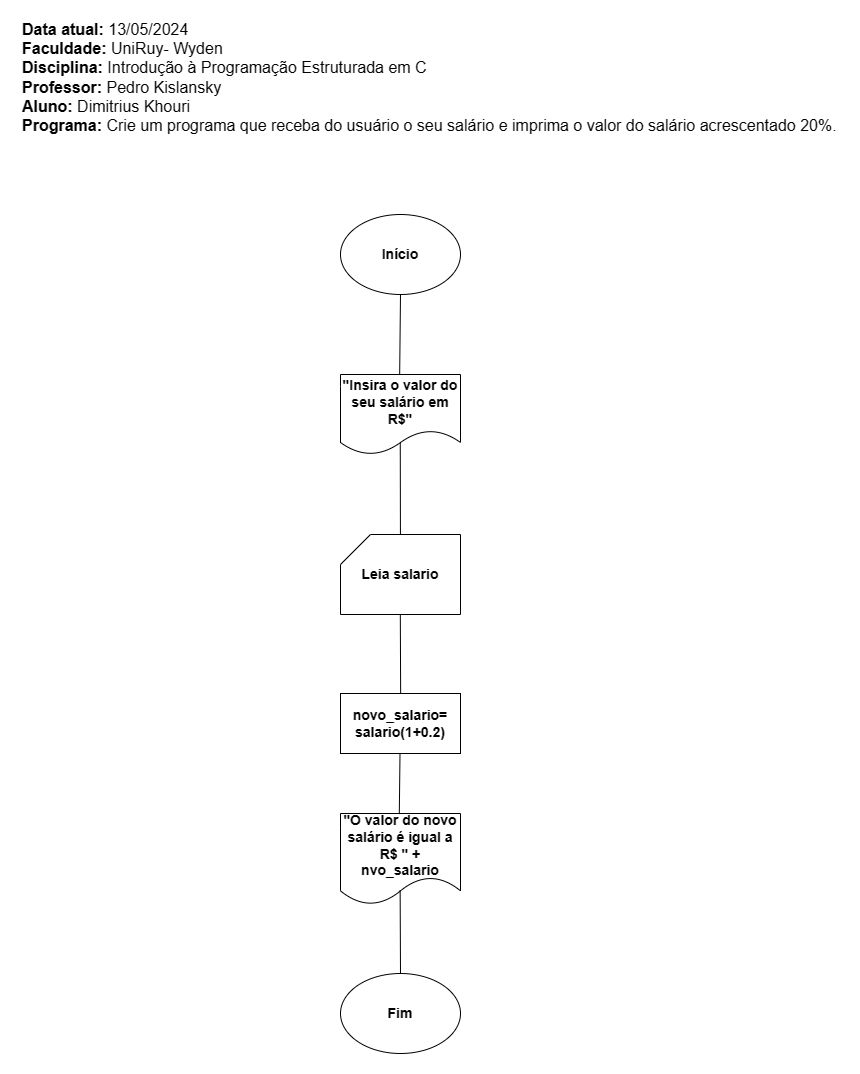

The diagram above was exported from draw.io. Its source (the exported page's mxGraphModel, read from the mxfile embedded in the PNG):
<mxGraphModel dx="2132" dy="1388" grid="1" gridSize="10" guides="1" tooltips="1" connect="1" arrows="1" fold="1" page="1" pageScale="1" pageWidth="827" pageHeight="1169" math="0" shadow="0">
  <root>
    <mxCell id="0" />
    <mxCell id="1" parent="0" />
    <mxCell id="Gt4fIkazbYZAVVANYJmZ-1" value="&lt;div style=&quot;&quot;&gt;&lt;div style=&quot;font-size: 16px;&quot;&gt;&lt;b&gt;Data atual:&lt;/b&gt;&amp;nbsp;13/05/2024&lt;b&gt;&lt;br&gt;Faculdade:&lt;/b&gt; UniRuy- Wyden&lt;/div&gt;&lt;div style=&quot;font-size: 16px;&quot;&gt;&lt;b&gt;Disciplina:&lt;/b&gt; Introdução à Programação Estruturada em C&lt;/div&gt;&lt;div style=&quot;font-size: 16px;&quot;&gt;&lt;b&gt;Professor:&lt;/b&gt; Pedro Kislansky&lt;/div&gt;&lt;div style=&quot;&quot;&gt;&lt;span style=&quot;font-size: 16px; background-color: initial;&quot;&gt;&lt;b&gt;Aluno:&lt;/b&gt; Dimitrius Khouri&lt;br&gt;&lt;/span&gt;&lt;b style=&quot;font-size: 16px;&quot;&gt;Programa:&amp;nbsp;&lt;/b&gt;&lt;span style=&quot;text-align: justify; text-indent: -18pt; background-color: initial; font-size: 12pt; line-height: 107%;&quot;&gt;Crie um programa que receba do usuário o seu salário e imprima o valor do salário acrescentado 20%.&lt;/span&gt;&lt;/div&gt;&lt;p style=&quot;text-align:justify;text-indent:-18.0pt;&lt;br/&gt;mso-list:l0 level1 lfo1&quot; class=&quot;MsoListParagraph&quot;&gt;&lt;span style=&quot;font-size:12.0pt;line-height:107%&quot;&gt;&lt;/span&gt;&lt;/p&gt;&lt;/div&gt;" style="text;html=1;align=left;verticalAlign=middle;whiteSpace=wrap;rounded=0;fontSize=14;" parent="1" vertex="1">
      <mxGeometry y="30" width="820" height="80" as="geometry" />
    </mxCell>
    <mxCell id="Gt4fIkazbYZAVVANYJmZ-7" value="&lt;span style=&quot;font-size: 14px;&quot;&gt;Início&lt;/span&gt;" style="ellipse;whiteSpace=wrap;html=1;fontSize=14;fontStyle=1" parent="1" vertex="1">
      <mxGeometry x="320" y="200" width="120" height="80" as="geometry" />
    </mxCell>
    <mxCell id="Gt4fIkazbYZAVVANYJmZ-12" value="&lt;span style=&quot;font-size: 14px;&quot;&gt;&quot;Insira o valor do seu salário em R$&quot;&lt;/span&gt;" style="shape=document;whiteSpace=wrap;html=1;boundedLbl=1;fontSize=14;fontStyle=1" parent="1" vertex="1">
      <mxGeometry x="320" y="360" width="120" height="80" as="geometry" />
    </mxCell>
    <mxCell id="Gt4fIkazbYZAVVANYJmZ-19" value="&lt;span style=&quot;font-size: 14px;&quot;&gt;&quot;O valor do novo salário é igual a R$ &quot; + nvo_salario&lt;/span&gt;" style="shape=document;whiteSpace=wrap;html=1;boundedLbl=1;fontStyle=1;fontSize=14;" parent="1" vertex="1">
      <mxGeometry x="320" y="799" width="120" height="91" as="geometry" />
    </mxCell>
    <mxCell id="Gt4fIkazbYZAVVANYJmZ-21" value="" style="endArrow=none;html=1;rounded=0;exitX=0.49;exitY=0.006;exitDx=0;exitDy=0;exitPerimeter=0;" parent="1" source="Gt4fIkazbYZAVVANYJmZ-19" edge="1">
      <mxGeometry width="50" height="50" relative="1" as="geometry">
        <mxPoint x="379.5" y="819" as="sourcePoint" />
        <mxPoint x="379.5" y="739" as="targetPoint" />
      </mxGeometry>
    </mxCell>
    <mxCell id="Gt4fIkazbYZAVVANYJmZ-26" value="&lt;span style=&quot;font-size: 14px;&quot;&gt;Fim&lt;/span&gt;" style="ellipse;whiteSpace=wrap;html=1;fontStyle=1;fontSize=14;" parent="1" vertex="1">
      <mxGeometry x="320" y="959" width="120" height="80" as="geometry" />
    </mxCell>
    <mxCell id="Gt4fIkazbYZAVVANYJmZ-31" value="" style="endArrow=none;html=1;rounded=0;entryX=0.5;entryY=1;entryDx=0;entryDy=0;exitX=0.503;exitY=-0.002;exitDx=0;exitDy=0;exitPerimeter=0;" parent="1" edge="1">
      <mxGeometry width="50" height="50" relative="1" as="geometry">
        <mxPoint x="380.18" y="689.84" as="sourcePoint" />
        <mxPoint x="379.82" y="600" as="targetPoint" />
      </mxGeometry>
    </mxCell>
    <mxCell id="Gt4fIkazbYZAVVANYJmZ-32" value="" style="endArrow=none;html=1;rounded=0;entryX=0.498;entryY=0.856;entryDx=0;entryDy=0;entryPerimeter=0;" parent="1" target="Gt4fIkazbYZAVVANYJmZ-12" edge="1">
      <mxGeometry width="50" height="50" relative="1" as="geometry">
        <mxPoint x="379.92700729927014" y="520" as="sourcePoint" />
        <mxPoint x="380" y="430" as="targetPoint" />
      </mxGeometry>
    </mxCell>
    <mxCell id="Gt4fIkazbYZAVVANYJmZ-33" value="" style="endArrow=none;html=1;rounded=0;exitX=0.493;exitY=0.006;exitDx=0;exitDy=0;exitPerimeter=0;" parent="1" source="Gt4fIkazbYZAVVANYJmZ-12" target="Gt4fIkazbYZAVVANYJmZ-7" edge="1">
      <mxGeometry width="50" height="50" relative="1" as="geometry">
        <mxPoint x="410" y="340" as="sourcePoint" />
        <mxPoint x="460" y="290" as="targetPoint" />
      </mxGeometry>
    </mxCell>
    <mxCell id="Gt4fIkazbYZAVVANYJmZ-34" value="Leia salario" style="shape=card;whiteSpace=wrap;html=1;fontSize=14;fontStyle=1" parent="1" vertex="1">
      <mxGeometry x="320" y="520" width="120" height="80" as="geometry" />
    </mxCell>
    <mxCell id="CQ1V4KEW5lqD25lIMKnQ-1" value="novo_salario= salario(1+0.2)" style="rounded=0;whiteSpace=wrap;html=1;fontSize=14;fontStyle=1" parent="1" vertex="1">
      <mxGeometry x="320" y="679" width="120" height="60" as="geometry" />
    </mxCell>
    <mxCell id="CQ1V4KEW5lqD25lIMKnQ-3" value="" style="endArrow=none;html=1;rounded=0;exitX=0.5;exitY=0;exitDx=0;exitDy=0;entryX=0.497;entryY=0.844;entryDx=0;entryDy=0;entryPerimeter=0;" parent="1" source="Gt4fIkazbYZAVVANYJmZ-26" target="Gt4fIkazbYZAVVANYJmZ-19" edge="1">
      <mxGeometry width="50" height="50" relative="1" as="geometry">
        <mxPoint x="379.5" y="949" as="sourcePoint" />
        <mxPoint x="380" y="880" as="targetPoint" />
      </mxGeometry>
    </mxCell>
  </root>
</mxGraphModel>